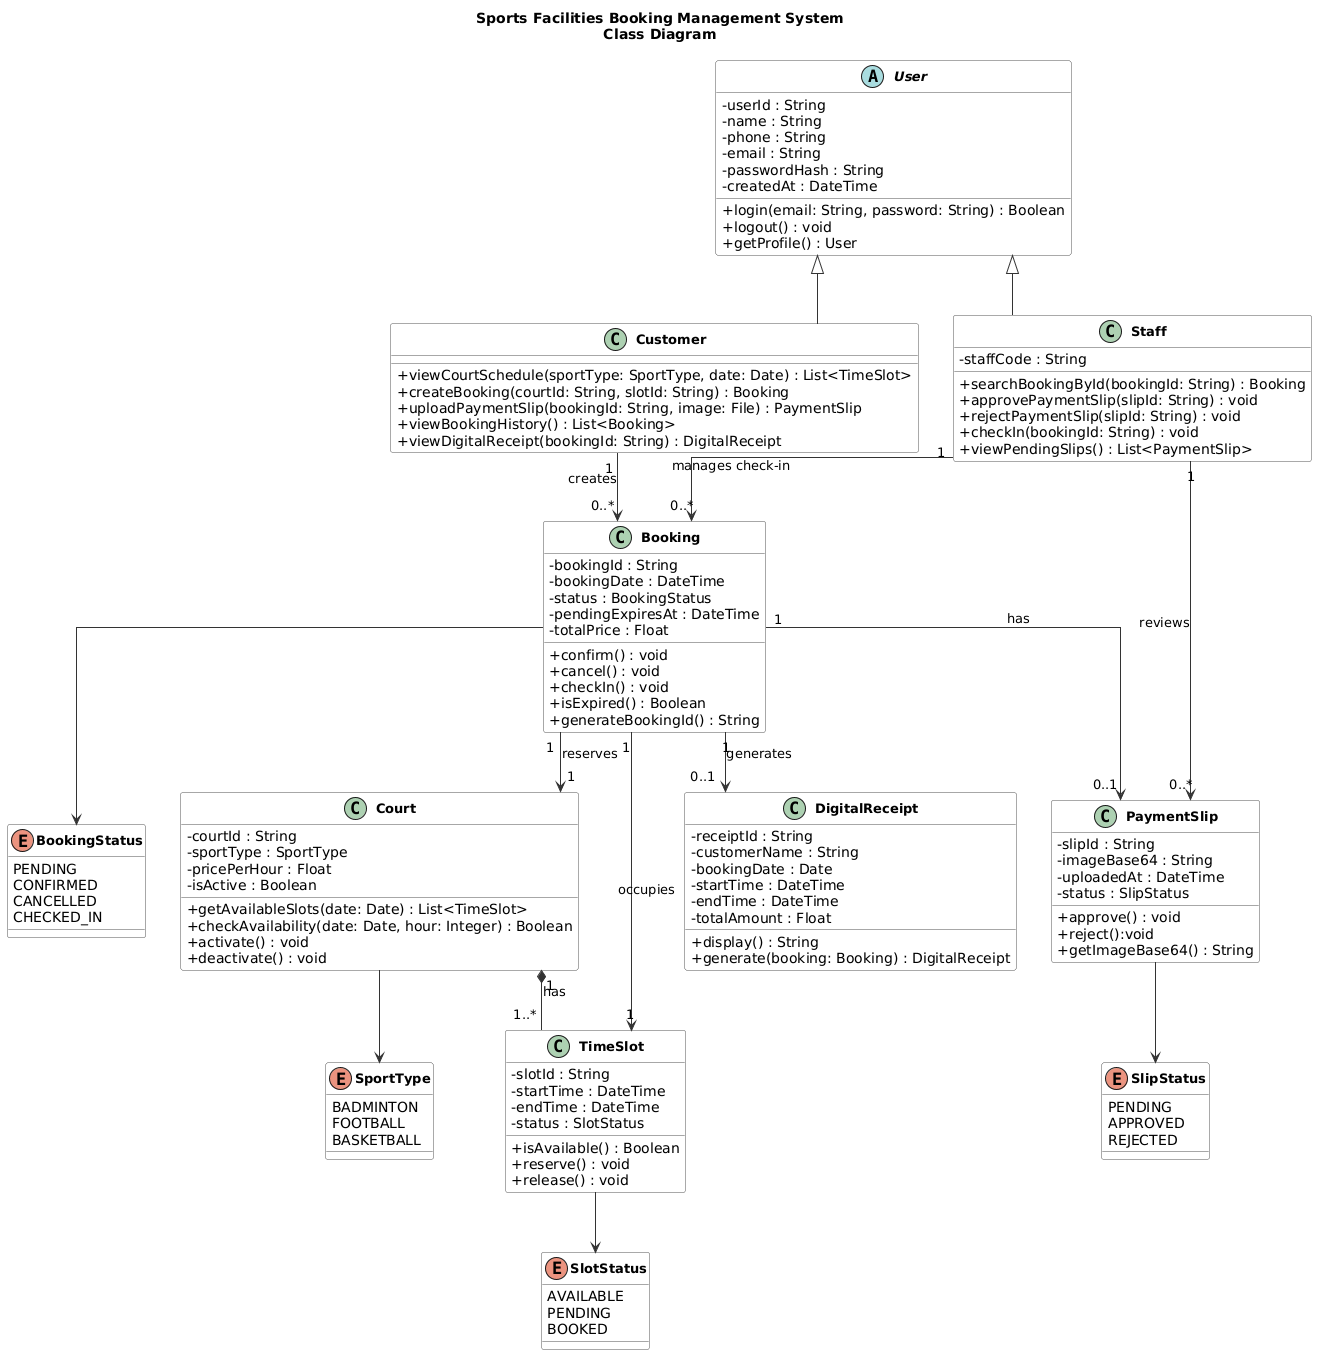

The diagram above was rendered by PlantUML. Its source (embedded in the PNG):
@startuml
skinparam classAttributeIconSize 0
skinparam classFontSize 13
skinparam classFontStyle bold
skinparam classBackgroundColor #FAFAFA
skinparam classBorderColor #555555
skinparam arrowColor #333333
skinparam shadowing false
skinparam linetype ortho

title Sports Facilities Booking Management System\nClass Diagram

' ========== ENUMERATIONS ==========

enum SportType {
    BADMINTON
    FOOTBALL
    BASKETBALL
}

enum BookingStatus {
    PENDING
    CONFIRMED
    CANCELLED
    CHECKED_IN
}

enum SlotStatus {
    AVAILABLE
    PENDING
    BOOKED
}

enum SlipStatus {
    PENDING
    APPROVED
    REJECTED
}

' ========== BASE CLASS ==========

abstract class User {
    - userId : String
    - name : String
    - phone : String
    - email : String
    - passwordHash : String
    - createdAt : DateTime
    + login(email: String, password: String) : Boolean
    + logout() : void
    + getProfile() : User
}

' ========== ACTORS ==========

class Customer {
    + viewCourtSchedule(sportType: SportType, date: Date) : List<TimeSlot>
    + createBooking(courtId: String, slotId: String) : Booking
    + uploadPaymentSlip(bookingId: String, image: File) : PaymentSlip
    + viewBookingHistory() : List<Booking>
    + viewDigitalReceipt(bookingId: String) : DigitalReceipt
}

class Staff {
    - staffCode : String
    + searchBookingById(bookingId: String) : Booking
    + approvePaymentSlip(slipId: String) : void
    + rejectPaymentSlip(slipId: String) : void
    + checkIn(bookingId: String) : void
    + viewPendingSlips() : List<PaymentSlip>
}

' ========== DOMAIN CLASSES ==========

class Court {
    - courtId : String
    - sportType : SportType
    - pricePerHour : Float
    - isActive : Boolean
    + getAvailableSlots(date: Date) : List<TimeSlot>
    + checkAvailability(date: Date, hour: Integer) : Boolean
    + activate() : void
    + deactivate() : void
}

class TimeSlot {
    - slotId : String
    - startTime : DateTime
    - endTime : DateTime
    - status : SlotStatus
    + isAvailable() : Boolean
    + reserve() : void
    + release() : void
}

class Booking {
    - bookingId : String
    - bookingDate : DateTime
    - status : BookingStatus
    - pendingExpiresAt : DateTime
    - totalPrice : Float
    + confirm() : void
    + cancel() : void
    + checkIn() : void
    + isExpired() : Boolean
    + generateBookingId() : String
}

class PaymentSlip {
    - slipId : String
    - imageBase64 : String
    - uploadedAt : DateTime
    - status : SlipStatus
    + approve() : void
    + reject():void
    + getImageBase64() : String
}

class DigitalReceipt {
    - receiptId : String
    - customerName : String
    - bookingDate : Date
    - startTime : DateTime
    - endTime : DateTime
    - totalAmount : Float
    + display() : String
    + generate(booking: Booking) : DigitalReceipt
}


' ========== INHERITANCE ==========

User <|-- Customer
User <|-- Staff

' ========== ASSOCIATIONS ==========

Customer "1" --> "0..*" Booking : creates
Staff "1" --> "0..*" PaymentSlip : reviews
Staff "1" --> "0..*" Booking : manages check-in

Court "1" *-- "1..*" TimeSlot : has
Court --> SportType

Booking "1" --> "1" Court : reserves
Booking "1" --> "1" TimeSlot : occupies
Booking "1" --> "0..1" PaymentSlip : has
Booking "1" --> "0..1" DigitalReceipt : generates
Booking --> BookingStatus

TimeSlot --> SlotStatus
PaymentSlip --> SlipStatus
@enduml